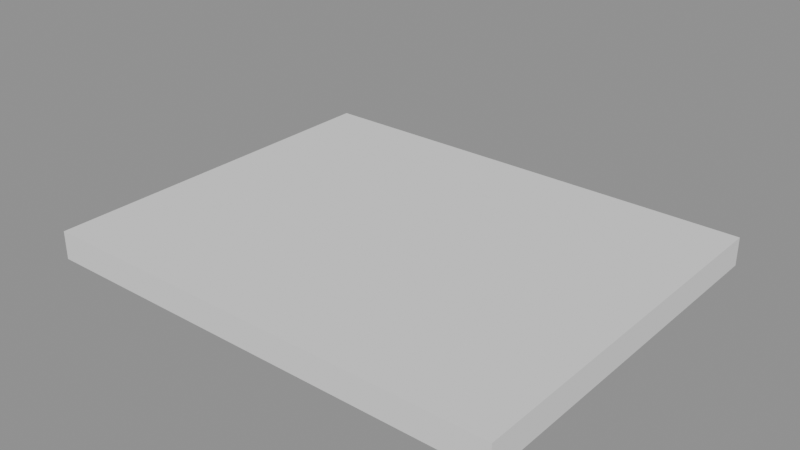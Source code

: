 # Source: 01_live_pour.blend  (saved by Blender 5.2.44; exported with 4.5.12 LTS)
import bpy
from mathutils import Matrix  # noqa: F401  (used for matrix-valued properties, if any)

bpy.ops.wm.read_factory_settings(use_empty=True)
scene = bpy.context.scene
scene.name = 'FluidSim Example — Live Pour'

# ---- collections
col_fluidsim_output = bpy.data.collections.new('FluidSim Output'); scene.collection.children.link(col_fluidsim_output)
col_fluidsim = bpy.data.collections.new('FluidSim'); scene.collection.children.link(col_fluidsim)
col_inputs = bpy.data.collections.new('Inputs'); col_fluidsim.children.link(col_inputs)
col_outputs = bpy.data.collections.new('Outputs'); col_fluidsim.children.link(col_outputs)
col_helpers = bpy.data.collections.new('Helpers'); col_fluidsim.children.link(col_helpers)

# ---- materials (node trees are filled in below, after node groups)
mat_fluidsim_liquid = bpy.data.materials.new('FluidSim Liquid')
mat_fluidsim_liquid.surface_render_method = 'BLENDED'
mat_fluidsim_liquid.blend_method = 'BLEND'
mat_fluidsim_liquid.diffuse_color = (0.35, 0.65, 0.9, 0.65)
mat_fluidsim_particles = bpy.data.materials.new('FluidSim Particles')
mat_fluidsim_particles.diffuse_color = (0.1, 0.45, 1.0, 1.0)
mat_fluidsim_whitewater = bpy.data.materials.new('FluidSim Whitewater')
mat_fluidsim_whitewater.diffuse_color = (1.0, 1.0, 1.0, 1.0)

# ---- material node trees
mat_fluidsim_liquid.use_nodes = True; mat_fluidsim_liquid.node_tree.nodes.clear()
_N = mat_fluidsim_liquid.node_tree.nodes; _L = mat_fluidsim_liquid.node_tree.links
n0 = _N.new('ShaderNodeBsdfPrincipled'); n0.name = 'Principled BSDF'; n0.location = (-200, 100)
n0.inputs[0].default_value = (0.6, 0.8, 0.95, 1.0)
n0.inputs[2].default_value = 0.02
n0.inputs[3].default_value = 1.33
n0.inputs[10].default_value = 0.005
n0.inputs[18].default_value = 1.0
n1 = _N.new('ShaderNodeOutputMaterial'); n1.name = 'Material Output'; n1.location = (200, 100)
_L.new(n0.outputs[0], n1.inputs[0])
n1.is_active_output = True
mat_fluidsim_particles.use_nodes = True; mat_fluidsim_particles.node_tree.nodes.clear()
_N = mat_fluidsim_particles.node_tree.nodes; _L = mat_fluidsim_particles.node_tree.links
n0 = _N.new('ShaderNodeBsdfPrincipled'); n0.name = 'Principled BSDF'; n0.location = (-200, 100)
n0.inputs[0].default_value = (0.1, 0.45, 1.0, 1.0)
n0.inputs[2].default_value = 0.35
n0.inputs[10].default_value = 0.005
n1 = _N.new('ShaderNodeOutputMaterial'); n1.name = 'Material Output'; n1.location = (200, 100)
_L.new(n0.outputs[0], n1.inputs[0])
n1.is_active_output = True
mat_fluidsim_whitewater.use_nodes = True; mat_fluidsim_whitewater.node_tree.nodes.clear()
_N = mat_fluidsim_whitewater.node_tree.nodes; _L = mat_fluidsim_whitewater.node_tree.links
n0 = _N.new('ShaderNodeBsdfPrincipled'); n0.name = 'Principled BSDF'; n0.location = (-200, 100)
n0.inputs[0].default_value = (1.0, 1.0, 1.0, 1.0)
n0.inputs[2].default_value = 0.6
n0.inputs[10].default_value = 0.005
n0.inputs[28].default_value = 0.05
n1 = _N.new('ShaderNodeOutputMaterial'); n1.name = 'Material Output'; n1.location = (200, 100)
_L.new(n0.outputs[0], n1.inputs[0])
n1.is_active_output = True

# ---- meshes
me_cube = bpy.data.meshes.new('Cube')
me_cube.from_pydata([(-1.0, -1.0, -1.0), (-1.0, -1.0, 1.0), (-1.0, 1.0, -1.0), (-1.0, 1.0, 1.0), (1.0, -1.0, -1.0), (1.0, -1.0, 1.0), (1.0, 1.0, -1.0), (1.0, 1.0, 1.0)], [], [(0, 1, 3, 2), (2, 3, 7, 6), (6, 7, 5, 4), (4, 5, 1, 0), (2, 6, 4, 0), (7, 3, 1, 5)])
_uv = me_cube.uv_layers.new(name='UVMap')
_uv.uv.foreach_set('vector', [0.375, 0.0, 0.625, 0.0, 0.625, 0.25, 0.375, 0.25, 0.375, 0.25, 0.625, 0.25, 0.625, 0.5, 0.375, 0.5, 0.375, 0.5, 0.625, 0.5, 0.625, 0.75, 0.375, 0.75, 0.375, 0.75, 0.625, 0.75, 0.625, 1.0, 0.375, 1.0, 0.125, 0.5, 0.375, 0.5, 0.375, 0.75, 0.125, 0.75, 0.625, 0.5, 0.875, 0.5, 0.875, 0.75, 0.625, 0.75])
me_cube.update()
me_cube_001 = bpy.data.meshes.new('Cube.001')
me_cube_001.from_pydata([(-1.0, -1.0, -1.0), (-1.0, -1.0, 1.0), (-1.0, 1.0, -1.0), (-1.0, 1.0, 1.0), (1.0, -1.0, -1.0), (1.0, -1.0, 1.0), (1.0, 1.0, -1.0), (1.0, 1.0, 1.0)], [], [(0, 1, 3, 2), (2, 3, 7, 6), (6, 7, 5, 4), (4, 5, 1, 0), (2, 6, 4, 0), (7, 3, 1, 5)])
_uv = me_cube_001.uv_layers.new(name='UVMap')
_uv.uv.foreach_set('vector', [0.375, 0.0, 0.625, 0.0, 0.625, 0.25, 0.375, 0.25, 0.375, 0.25, 0.625, 0.25, 0.625, 0.5, 0.375, 0.5, 0.375, 0.5, 0.625, 0.5, 0.625, 0.75, 0.375, 0.75, 0.375, 0.75, 0.625, 0.75, 0.625, 1.0, 0.375, 1.0, 0.125, 0.5, 0.375, 0.5, 0.375, 0.75, 0.125, 0.75, 0.625, 0.5, 0.875, 0.5, 0.875, 0.75, 0.625, 0.75])
me_cube_001.update()
me_fluidsim_surface = bpy.data.meshes.new('FluidSim Surface')
me_fluidsim_surface.from_pydata([], [], [])
me_fluidsim_surface.materials.append(mat_fluidsim_liquid)
me_fluidsim_surface.update()
me_fluidsim_domain = bpy.data.meshes.new('FluidSim Domain')
me_fluidsim_domain.from_pydata([(-0.5, -0.5, -0.5), (0.5, -0.5, -0.5), (0.5, 0.5, -0.5), (-0.5, 0.5, -0.5), (-0.5, -0.5, 0.5), (0.5, -0.5, 0.5), (0.5, 0.5, 0.5), (-0.5, 0.5, 0.5)], [], [(0, 1, 2, 3), (4, 7, 6, 5), (0, 4, 5, 1), (1, 5, 6, 2), (2, 6, 7, 3), (4, 0, 3, 7)])
me_fluidsim_domain.update()

# ---- objects
ob_pour_inflow = bpy.data.objects.new('Pour Inflow', me_cube)
ob_pour_basin = bpy.data.objects.new('Pour Basin', me_cube_001)
ob_fluidsim_surface = bpy.data.objects.new('FluidSim Surface', me_fluidsim_surface)
ob_fluidsim_particles = bpy.data.objects.new('FluidSim Particles', None)
ob_fluidsim_whitewater = bpy.data.objects.new('FluidSim Whitewater', None)
ob_fluidsim_domain = bpy.data.objects.new('FluidSim Domain', me_fluidsim_domain)

# ---- transforms, parenting, visibility, modifiers, constraints
ob_pour_inflow.location = (0.0, 0.0, 2.0)
ob_pour_inflow.scale = (0.45, 0.45, 0.35)
ob_pour_inflow.hide_render = True
ob_pour_inflow.display_type = 'WIRE'
ob_pour_basin.location = (0.0, 0.0, -0.65)
ob_pour_basin.scale = (2.5, 2.0, 0.15)
ob_fluidsim_surface.location = (0.0, 0.0, 0.0)
ob_fluidsim_surface.color = (0.35, 0.65, 0.9, 0.65)
ob_fluidsim_particles.location = (0.0, 0.0, 0.0)
ob_fluidsim_particles.empty_image_offset = (0.0, 0.0)
ob_fluidsim_particles.color = (0.1, 0.45, 1.0, 1.0)
ob_fluidsim_particles.hide_viewport = True
ob_fluidsim_particles.hide_render = True
ob_fluidsim_whitewater.location = (0.0, 0.0, 0.0)
ob_fluidsim_whitewater.empty_image_offset = (0.0, 0.0)
ob_fluidsim_whitewater.hide_viewport = True
ob_fluidsim_whitewater.hide_render = True
ob_fluidsim_domain.location = (0.0, 0.0, 2.46)
ob_fluidsim_domain.scale = (2.88, 2.88, 2.76)
ob_fluidsim_domain.hide_render = True
ob_fluidsim_domain.display_type = 'WIRE'
ob_fluidsim_domain.show_in_front = True

# ---- collection membership
scene.collection.objects.link(ob_pour_inflow)
scene.collection.objects.link(ob_pour_basin)
col_inputs.objects.link(ob_pour_inflow)
col_inputs.objects.link(ob_pour_basin)
col_outputs.objects.link(ob_fluidsim_surface)
col_outputs.objects.link(ob_fluidsim_particles)
col_outputs.objects.link(ob_fluidsim_whitewater)
col_helpers.objects.link(ob_fluidsim_domain)

# ---- scene / render settings (as saved in the file)
scene.frame_start = 1; scene.frame_end = 72; scene.frame_set(1)
scene.render.engine = 'BLENDER_EEVEE_NEXT'
scene.render.image_settings.exr_codec = 'NONE'
scene.render.use_bake_clear = False
scene.render.bake_margin = 0
scene.render.bake_bias = 0.0
scene.render.bake_samples = 0
scene.render.simplify_subdivision_render = 0
scene.render.simplify_child_particles_render = 0.0
scene.render.compositor_device = 'GPU'
scene.eevee.use_volume_custom_range = False
scene.eevee.gtao_distance = 0.0
scene.eevee.use_fast_gi = False
scene.eevee.fast_gi_thickness_near = 0.1
scene.eevee.fast_gi_thickness_far = 0.0
scene.eevee.ray_tracing_options.screen_trace_thickness = 0.1
bpy.context.view_layer.update()

# ---- added for rendering (the .blend has no active camera and no usable light): camera, sun + grey world if the file has none
cam_auto = bpy.data.cameras.new('AutoCamera')
cam_auto.lens = 50.0
cam_auto.sensor_width = 36.0
cam_auto.clip_end = 1000.0
ob_auto_camera = bpy.data.objects.new('AutoCamera', cam_auto)
scene.collection.objects.link(ob_auto_camera)
ob_auto_camera.location = (5.97039, -7.16447, 4.37631)
ob_auto_camera.rotation_euler = (1.09748, -7.21219e-08, 0.694738)
scene.camera = ob_auto_camera
light_auto_sun = bpy.data.lights.new('AutoSun', 'SUN')
light_auto_sun.energy = 3.0
light_auto_sun.angle = 0.0523599
ob_auto_sun = bpy.data.objects.new('AutoSun', light_auto_sun)
scene.collection.objects.link(ob_auto_sun)
ob_auto_sun.rotation_euler = (0.872665, 0.174533, 0.523599)
if scene.world is None:
    world_auto = bpy.data.worlds.new('AutoWorld')
    world_auto.color = (0.3, 0.3, 0.3)
    scene.world = world_auto
bpy.context.view_layer.update()
